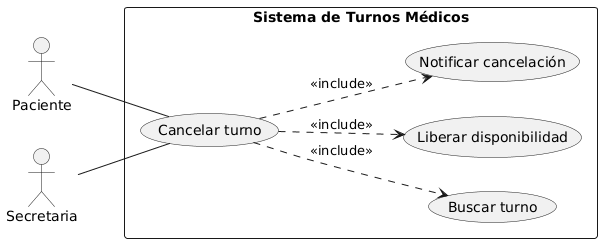

The diagram above was rendered by PlantUML. Its source (embedded in the PNG):
@startuml
left to right direction

actor Paciente
actor Secretaria

rectangle "Sistema de Turnos Médicos" {
    usecase "Cancelar turno" as UC1
    usecase "Buscar turno" as UC2
    usecase "Liberar disponibilidad" as UC3
    usecase "Notificar cancelación" as UC4
}

Paciente -- UC1
Secretaria -- UC1

UC1 ..> UC2 : <<include>>
UC1 ..> UC3 : <<include>>
UC1 ..> UC4 : <<include>>
@enduml